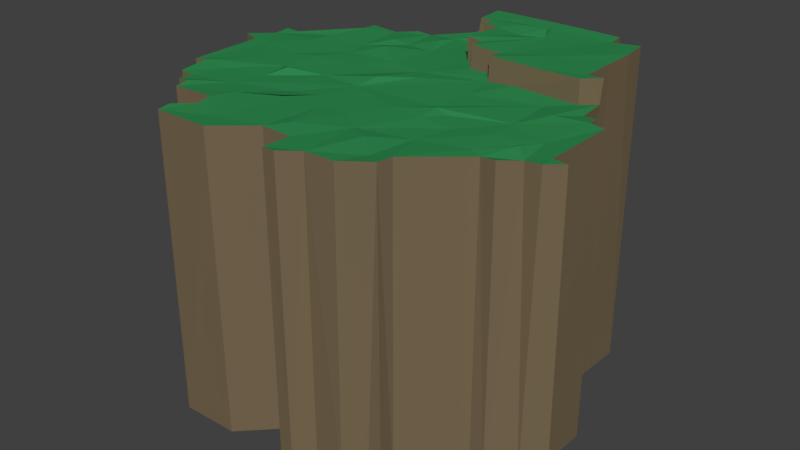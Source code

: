 # Source: roundIsland.blend  (saved by Blender 2.79.0; exported with 4.5.12 LTS)
import bpy
from mathutils import Matrix  # noqa: F401  (used for matrix-valued properties, if any)

bpy.ops.wm.read_factory_settings(use_empty=True)
scene = bpy.context.scene
scene.name = 'Scene'

# ---- collections
col_collection_1 = bpy.data.collections.new('Collection 1'); scene.collection.children.link(col_collection_1)

# ---- materials (node trees are filled in below, after node groups)
mat_material_001 = bpy.data.materials.new('Material.001')
mat_material_001.alpha_threshold = 0.0
mat_material_001.use_transparent_shadow = False
mat_material_001.diffuse_color = (0.02917, 0.2529, 0.07791, 1.0)
mat_material_001.roughness = 0.5
mat_material_001.specular_intensity = 0.0
mat_material_002 = bpy.data.materials.new('Material.002')
mat_material_002.alpha_threshold = 0.0
mat_material_002.use_transparent_shadow = False
mat_material_002.diffuse_color = (0.1845, 0.1376, 0.07886, 1.0)
mat_material_002.roughness = 0.5
mat_material_002.specular_intensity = 0.0

# ---- material node trees

# ---- world
world_world = bpy.data.worlds.new('World'); scene.world = world_world
world_world.color = (0.05088, 0.05088, 0.05088)
world_world.use_sun_shadow = False
world_world.sun_shadow_jitter_overblur = 0.0
world_world.cycles.sampling_method = 'MANUAL'

# ---- meshes
me_plane_001 = bpy.data.meshes.new('Plane.001')
me_plane_001.from_pydata([(-4.36, -4.949, 0.06198), (-4.976, 4.986, 0.006476), (-0.6653, -5.573, 0.08425), (-7.455, 2.455, 0.04458), (7.892, -2.433, 0.05713), (4.965, 7.465, 0.03451), (-7.453, -2.449, 0.04809), (0.6442, -5.576, 0.1021), (-4.96, 4.329, 0.07614), (6.186, 6.806, 0.06289), (-3.726, 4.943, 0.08367), (-1.945, -6.802, 0.0579), (-6.18, -3.728, 0.09545), (-1.184, 7.462, 0.05661), (2.942, 7.441, 0.03238), (-7.424, 1.85, 0.1003), (6.845, -3.052, 0.06443), (6.844, 1.844, 0.09411), (4.315, -5.565, 0.06007), (4.325, -4.912, 0.05155), (-5.579, -4.954, 0.04629), (-3.704, -5.702, 0.1052), (-6.859, -2.444, 0.08618), (0.4446, 7.428, 0.047), (-2.5, 5.598, 0.06354), (-6.696, 2.527, 0.01905), (7.44, 1.815, 0.06007), (6.826, 3.067, 0.05684), (4.99, 6.88, 0.01442), (8.743, -1.878, 0.005132), (6.243, -3.041, 0.08625), (8.044, -1.891, 0.08928), (1.213, -6.792, 0.0692), (3.729, -5.574, 0.07466), (1.87, -6.187, 0.04423), (3.087, -6.231, 0.009468), (6.208, 3.13, -0.0001391), (8.067, 1.183, 0.06024), (-6.05, 3.252, 0.07059), (-8.126, 0.7783, 0.02146), (-3.094, 5.551, 0.06497), (3.975, 7.406, 0.09591), (-6.801, -3.689, 0.07139), (-4.336, -6.803, 0.04016), (-4.382, -6.247, -0.005826), (-3.745, -4.933, 0.1139), (-7.435, 0.6333, 0.08156), (-6.211, -4.336, 0.03902), (-5.607, -4.357, 0.05304), (-1.268, 6.703, 0.01758), (7.47, 1.244, 0.04207), (6.162, 4.076, 0.09832), (0.6342, -6.75, -0.002811), (-5.113, 0.3648, 12.23), (-0.007028, -4.871, 12.32), (5.546, -0.2304, 12.25), (-4.962, 4.962, 12.29), (-0.6122, -5.55, 12.25), (-2.304, -2.653, 12.21), (7.183, -0.879, 12.22), (2.941, -1.82, 12.29), (-2.476, 5.556, 12.22), (-2.727, -6.111, 12.23), (-0.3249, -3.067, 12.25), (-0.5873, 7.478, 12.28), (-3.054, 3.986, 12.32), (-2.634, 2.98, 12.37), (-7.44, 2.44, 12.27), (2.607, -4.24, 12.32), (7.446, -2.447, 12.23), (-0.7223, -0.7805, 12.24), (-2.46, 0.7896, 12.23), (-4.085, 0.6217, 12.28), (2.851, -0.881, 12.35), (1.714, -3.779, 12.23), (6.908, 1.81, 12.24), (-1.563, 5.025, 12.33), (-5.713, -1.042, 12.28), (-3.528, -3.967, 12.26), (0.03137, 5.656, 12.23), (0.01234, 6.262, 12.32), (2.522, 2.525, 12.23), (-0.6396, 0.1062, 12.38), (0.4018, 1.167, 12.28), (3.551, -5.109, 12.21), (-3.746, 4.917, 12.25), (0.6851, 5.685, 12.27), (-1.98, -6.873, 12.3), (-7.45, 0.6394, 12.27), (-6.837, -2.436, 12.35), (-5.773, -2.418, 12.23), (0.6837, 3.794, 12.25), (1.298, 3.798, 12.28), (-1.404, 5.72, 12.23), (-3.713, 2.784, 12.23), (-2.358, 3.993, 12.22), (-7.459, 1.77, 12.23), (-6.85, 2.446, 12.25), (-5.42, 3.169, 12.2), (7.444, 1.819, 12.27), (7.482, 1.24, 12.33), (6.784, 3.056, 12.25), (6.247, 2.559, 12.25), (1.868, -6.202, 12.25), (6.246, -3.042, 12.23), (0.7103, -2.946, 12.24), (3.621, 2.53, 12.32), (0.02311, 1.834, 12.23), (-1.413, 2.009, 12.27), (-2.874, -2.157, 12.25), (-4.099, -2.055, 12.22), (-3.75, -1.25, 12.4), (-4.26, -0.8702, 12.23), (-2.485, -0.6813, 12.22), (-4.44, -3.272, 12.23), (2.677, 1.034, 12.22), (1.663, -1.594, 12.28), (3.389, -1.02, 12.24), (6.875, -1.875, 12.38), (5.711, -2.767, 12.24), (8.069, -1.87, 12.28), (3.849, -3.262, 12.22), (1.249, -6.873, 12.33), (3.094, -6.175, 12.26), (6.224, 0.9324, 12.36), (5.416, 1.765, 12.23), (6.204, 3.102, 13.16), (8.1, 1.17, 12.3), (-4.964, 4.387, 12.31), (-8.163, 0.8717, 12.29), (-1.198, 3.898, 12.23), (-1.212, 6.862, 12.28), (1.267, 3.142, 12.28), (2.52, 3.146, 12.28), (-6.794, -3.67, 12.26), (-6.219, -3.719, 12.23), (-1.999, -3.268, 12.31), (-0.08951, -1.902, 12.24), (-1.151, -2.336, 12.25), (-4.322, -6.811, 12.27), (-3.718, -5.638, 12.28), (-3.818, -4.944, 12.33), (-6.616, 0.6872, 12.25), (-6.19, -4.315, 12.27), (-5.63, -4.38, 12.34), (-0.6388, 6.236, 12.37), (-3.412, 1.926, 12.23), (-5.594, 2.013, 12.28), (4.216, -1.765, 12.21), (5.48, -1.528, 12.27), (2.505, -0.6248, 12.22), (4.349, -4.912, 12.32), (-1.213, 7.463, 12.29), (6.872, -3.119, 12.32), (-7.443, -2.456, 12.25), (-5.588, -4.962, 12.29), (8.11, -2.464, 12.3), (-3.094, 5.55, 12.26), (-4.358, -6.257, 12.31), (0.6564, -5.594, 12.23), (0.6802, -6.816, 12.27), (4.231, -5.511, 12.32), (8.67, -1.908, 12.27), (2.811, 5.695, 13.13), (4.947, 7.45, 13.17), (3.563, 7.428, 13.19), (-0.5531, 7.431, 13.17), (4.116, 3.956, 13.16), (1.787, 5.414, 13.11), (6.21, 5.859, 13.19), (0.03729, 5.662, 13.19), (6.17, 4.659, 13.15), (4.978, 6.816, 13.13), (1.739, 7.458, 13.18), (2.5, 6.25, 13.27), (2.527, 3.166, 13.13), (6.171, 6.807, 13.25), (6.834, 3.108, 13.2), (6.244, 2.543, 13.19), (0.6935, 5.642, 13.14), (1.34, 3.162, 13.22), (1.299, 3.778, 13.17), (1.282, 6.231, 13.23), (2.355, 6.822, 13.14), (0.04204, 6.278, 13.16), (-0.5566, 6.31, 13.13), (4.486, 2.569, 13.16), (2.543, 2.558, 13.2), (0.6357, 3.785, 13.25)], [], [(70, 83, 82), (91, 79, 130), (155, 141, 78), (147, 94, 128), (68, 103, 84), (149, 121, 119), (69, 156, 120), (137, 63, 105), (111, 112, 110), (71, 108, 146), (71, 146, 72), (73, 55, 125), (73, 116, 60), (73, 117, 55), (73, 60, 117), (119, 151, 104), (59, 118, 69), (59, 69, 120), (105, 54, 74), (119, 121, 151), (121, 68, 84), (103, 160, 122), (84, 161, 151), (102, 124, 101), (102, 125, 124), (94, 65, 85), (93, 64, 131), (107, 133, 132), (81, 83, 70), (135, 90, 134), (62, 57, 63), (136, 78, 138), (70, 138, 137), (138, 63, 137), (141, 140, 62), (141, 62, 78), (77, 142, 154), (53, 146, 147), (55, 59, 100), (74, 159, 103), (148, 121, 149), (117, 60, 148), (55, 149, 59), (81, 150, 115), (70, 113, 109), (70, 109, 58), (113, 82, 107), (113, 107, 71), (150, 70, 116), (70, 137, 116), (55, 148, 149), (103, 159, 160), (74, 103, 68), (75, 124, 100), (124, 55, 100), (75, 100, 99), (142, 53, 147), (146, 66, 94), (147, 146, 94), (145, 64, 93), (93, 80, 145), (76, 93, 61), (114, 90, 135), (143, 114, 135), (143, 144, 114), (142, 88, 154), (78, 136, 58), (140, 158, 139), (140, 139, 62), (57, 62, 87), (87, 62, 139), (78, 62, 138), (63, 57, 54), (138, 62, 63), (134, 90, 89), (112, 53, 77), (89, 112, 77), (89, 77, 154), (86, 79, 91), (107, 132, 91), (132, 92, 91), (131, 64, 152), (85, 65, 61), (128, 94, 85), (128, 85, 56), (94, 66, 95), (65, 94, 95), (65, 95, 61), (95, 130, 76), (95, 76, 61), (96, 147, 98), (96, 142, 147), (96, 97, 67), (96, 98, 97), (97, 98, 128), (100, 59, 127), (125, 55, 124), (101, 124, 75), (161, 84, 123), (84, 103, 123), (151, 121, 84), (121, 74, 68), (121, 148, 74), (148, 60, 74), (127, 59, 120), (118, 119, 104), (118, 59, 119), (59, 149, 119), (69, 118, 104), (104, 153, 69), (116, 137, 105), (116, 105, 60), (60, 105, 74), (133, 175, 180), (115, 150, 125), (106, 125, 102), (106, 115, 125), (166, 64, 145, 185), (71, 107, 108), (108, 66, 146), (108, 130, 66), (78, 114, 155), (110, 113, 111), (110, 109, 113), (72, 53, 112), (110, 90, 114), (110, 112, 90), (113, 112, 111), (113, 71, 112), (71, 72, 112), (58, 114, 78), (58, 109, 114), (109, 110, 114), (107, 130, 108), (107, 91, 130), (150, 73, 125), (81, 115, 106), (63, 54, 105), (150, 116, 73), (120, 156, 162), (147, 128, 98), (88, 142, 96), (88, 96, 129), (66, 130, 95), (61, 93, 131), (61, 157, 85), (81, 133, 107), (91, 179, 86), (81, 107, 83), (133, 180, 132), (101, 126, 177), (90, 112, 89), (58, 136, 138), (70, 58, 138), (155, 114, 144), (130, 93, 76), (130, 79, 93), (79, 80, 93), (53, 72, 146), (77, 53, 142), (91, 188, 179), (54, 159, 74), (54, 57, 159), (55, 117, 148), (70, 150, 81), (83, 107, 82), (82, 113, 70), (45, 141, 0), (30, 151, 19), (0, 141, 155), (51, 169, 171), (24, 61, 131), (24, 131, 49), (9, 176, 169), (11, 87, 43), (30, 104, 151), (13, 152, 64), (13, 166, 23), (37, 127, 31), (35, 103, 34), (1, 56, 85), (35, 123, 103), (0, 155, 20), (167, 171, 169), (165, 173, 183), (174, 163, 183), (168, 182, 179), (182, 184, 179), (182, 183, 184), (167, 175, 187), (172, 163, 175), (186, 178, 126), (171, 186, 126), (175, 163, 180), (167, 172, 175), (173, 166, 185), (184, 183, 185), (183, 173, 185), (179, 184, 170), (182, 168, 183), (168, 174, 183), (172, 164, 165), (183, 172, 165), (183, 163, 172), (180, 163, 181), (188, 168, 179), (177, 126, 178), (169, 172, 167), (169, 176, 172), (187, 186, 167), (181, 163, 188), (163, 168, 188), (163, 174, 168), (167, 186, 171), (179, 170, 79, 86), (178, 102, 101, 177), (187, 81, 106, 186), (180, 181, 92, 132), (170, 184, 80, 79), (184, 185, 145, 80), (178, 186, 106, 102), (187, 175, 133, 81), (181, 188, 91, 92), (57, 87, 11, 2), (140, 141, 45, 21), (23, 166, 173), (101, 27, 36, 126), (127, 37, 50, 100), (7, 159, 57), (164, 5, 41, 165), (43, 87, 139), (160, 159, 7, 52), (51, 9, 169), (129, 96, 15, 39), (61, 24, 40, 157), (6, 154, 88), (4, 156, 69), (126, 36, 51, 171), (162, 29, 31, 120), (101, 75, 17, 27), (154, 6, 22, 89), (162, 156, 4, 29), (13, 64, 166), (14, 23, 173), (123, 35, 33, 161), (41, 14, 165), (67, 3, 15, 96), (14, 173, 165), (135, 12, 47, 143), (104, 30, 16, 153), (158, 44, 43, 139), (161, 18, 19, 151), (134, 89, 22, 42), (131, 152, 13, 49), (158, 140, 21, 44), (157, 40, 10, 85), (8, 38, 128), (135, 134, 42, 12), (172, 28, 5, 164), (33, 18, 161), (38, 97, 128), (160, 52, 32, 122), (69, 153, 16, 4), (56, 1, 8, 128), (103, 122, 32, 34), (88, 129, 39, 46), (172, 176, 9, 28), (2, 7, 57), (143, 47, 48, 144), (38, 25, 97), (99, 26, 17, 75), (10, 1, 85), (99, 100, 50, 26), (97, 25, 3, 67), (31, 127, 120), (155, 144, 48, 20), (46, 6, 88), (22, 6, 46, 39, 15, 3, 25, 38, 8, 1, 10, 40, 24, 49, 13, 23, 14, 41, 5, 28, 9, 51, 36, 27, 17, 26, 50, 37, 31, 29, 4, 16, 30, 19, 18, 33, 35, 34, 32, 52, 7, 2, 11, 43, 44, 21, 45, 0, 20, 48, 47, 12, 42)])
me_plane_001.polygons.foreach_set('material_index', [0, 0, 0, 0, 0, 0, 0, 0, 0, 0, 0, 0, 0, 0, 0, 0, 0, 0, 0, 0, 0, 0, 0, 0, 0, 0, 0, 0, 0, 0, 0, 0, 0, 0, 0, 0, 0, 0, 0, 0, 0, 0, 0, 0, 0, 0, 0, 0, 0, 0, 0, 0, 0, 0, 0, 0, 0, 0, 0, 0, 0, 0, 0, 0, 0, 0, 0, 0, 0, 0, 0, 0, 0, 0, 0, 0, 0, 0, 0, 0, 0, 0, 0, 0, 0, 0, 0, 0, 0, 0, 0, 0, 0, 0, 0, 0, 0, 0, 0, 0, 0, 0, 0, 0, 0, 0, 0, 0, 0, 0, 0, 0, 0, 1, 0, 0, 0, 1, 0, 0, 0, 0, 0, 0, 0, 0, 0, 0, 0, 0, 0, 0, 0, 0, 0, 0, 0, 0, 0, 0, 0, 0, 0, 0, 0, 0, 0, 1, 0, 1, 1, 0, 0, 0, 0, 0, 0, 0, 0, 0, 1, 0, 0, 0, 0, 0, 0, 1, 1, 1, 1, 1, 1, 1, 1, 1, 1, 1, 1, 1, 1, 1, 1, 0, 0, 0, 0, 0, 0, 0, 0, 0, 0, 0, 0, 0, 0, 0, 0, 0, 0, 0, 0, 0, 0, 0, 0, 0, 0, 0, 0, 0, 0, 0, 1, 1, 1, 1, 1, 1, 1, 1, 1, 1, 1, 1, 1, 1, 1, 1, 1, 1, 1, 1, 1, 1, 1, 1, 1, 1, 1, 1, 1, 1, 1, 1, 1, 1, 1, 1, 1, 1, 1, 1, 1, 1, 1, 1, 1, 1, 1, 1, 1, 1, 1, 1, 1, 1, 1, 1, 1, 1, 1, 1, 1, 1, 1, 0])
me_plane_001.materials.append(mat_material_001)
me_plane_001.materials.append(mat_material_002)
me_plane_001.use_remesh_preserve_volume = False
me_plane_001.use_remesh_preserve_attributes = False
me_plane_001.use_mirror_vertex_groups = False
me_plane_001.update()

# ---- objects
ob_roundisland = bpy.data.objects.new('roundisland', me_plane_001)

# ---- transforms, parenting, visibility, modifiers, constraints
ob_roundisland.location = (0.0, 0.0, 0.0)
ob_roundisland.lineart.crease_threshold = 0.0

# ---- collection membership
col_collection_1.objects.link(ob_roundisland)

# ---- scene / render settings (as saved in the file)
scene.frame_start = 1; scene.frame_end = 250; scene.frame_set(1)
scene.render.engine = 'BLENDER_EEVEE_NEXT'
scene.render.resolution_percentage = 50
scene.render.dither_intensity = 0.0
scene.cycles.use_denoising = False
scene.cycles.samples = 128
scene.cycles.sampling_pattern = 'TABULATED_SOBOL'
scene.cycles.use_adaptive_sampling = False
scene.cycles.use_light_tree = False
scene.cycles.blur_glossy = 0.0
scene.cycles.sample_clamp_indirect = 0.0
scene.view_settings.view_transform = 'Standard'
bpy.context.view_layer.update()

# ---- added for rendering (the .blend has no active camera and no usable light): camera, sun
cam_auto = bpy.data.cameras.new('AutoCamera')
cam_auto.lens = 50.0
cam_auto.sensor_width = 36.0
cam_auto.clip_end = 1000.0
ob_auto_camera = bpy.data.objects.new('AutoCamera', cam_auto)
scene.collection.objects.link(ob_auto_camera)
ob_auto_camera.location = (24.2025, -28.3925, 25.7617)
ob_auto_camera.rotation_euler = (1.09748, -7.21219e-08, 0.694738)
scene.camera = ob_auto_camera
light_auto_sun = bpy.data.lights.new('AutoSun', 'SUN')
light_auto_sun.energy = 3.0
light_auto_sun.angle = 0.0523599
ob_auto_sun = bpy.data.objects.new('AutoSun', light_auto_sun)
scene.collection.objects.link(ob_auto_sun)
ob_auto_sun.rotation_euler = (0.872665, 0.174533, 0.523599)
bpy.context.view_layer.update()
